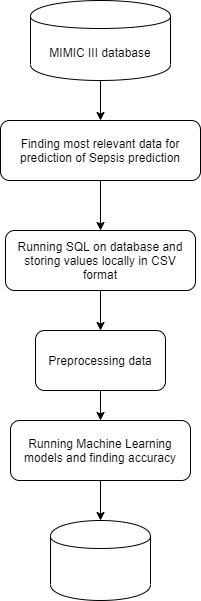

The diagram above was exported from draw.io. Its source (the exported page's mxGraphModel, read from the mxfile embedded in the PNG):
<mxGraphModel dx="868" dy="450" grid="1" gridSize="10" guides="1" tooltips="1" connect="1" arrows="1" fold="1" page="1" pageScale="1" pageWidth="827" pageHeight="1169" math="0" shadow="0">
  <root>
    <mxCell id="0" />
    <mxCell id="1" parent="0" />
    <mxCell id="oLt-HmQEEShcqRiz4sWN-17" style="edgeStyle=orthogonalEdgeStyle;rounded=0;orthogonalLoop=1;jettySize=auto;html=1;entryX=0.5;entryY=0;entryDx=0;entryDy=0;" parent="1" source="oLt-HmQEEShcqRiz4sWN-1" target="oLt-HmQEEShcqRiz4sWN-4" edge="1">
      <mxGeometry relative="1" as="geometry" />
    </mxCell>
    <mxCell id="oLt-HmQEEShcqRiz4sWN-1" value="Finding most relevant data for prediction of Sepsis prediction" style="rounded=1;whiteSpace=wrap;html=1;" parent="1" vertex="1">
      <mxGeometry x="320" y="200" width="200" height="60" as="geometry" />
    </mxCell>
    <mxCell id="oLt-HmQEEShcqRiz4sWN-16" style="edgeStyle=orthogonalEdgeStyle;rounded=0;orthogonalLoop=1;jettySize=auto;html=1;entryX=0.5;entryY=0;entryDx=0;entryDy=0;" parent="1" source="oLt-HmQEEShcqRiz4sWN-2" target="oLt-HmQEEShcqRiz4sWN-1" edge="1">
      <mxGeometry relative="1" as="geometry" />
    </mxCell>
    <mxCell id="oLt-HmQEEShcqRiz4sWN-2" value="MIMIC III database" style="shape=cylinder;whiteSpace=wrap;html=1;boundedLbl=1;backgroundOutline=1;" parent="1" vertex="1">
      <mxGeometry x="350" y="80" width="140" height="80" as="geometry" />
    </mxCell>
    <mxCell id="oLt-HmQEEShcqRiz4sWN-18" style="edgeStyle=orthogonalEdgeStyle;rounded=0;orthogonalLoop=1;jettySize=auto;html=1;entryX=0.5;entryY=0;entryDx=0;entryDy=0;" parent="1" source="oLt-HmQEEShcqRiz4sWN-4" target="oLt-HmQEEShcqRiz4sWN-11" edge="1">
      <mxGeometry relative="1" as="geometry" />
    </mxCell>
    <mxCell id="oLt-HmQEEShcqRiz4sWN-4" value="Running SQL on database and storing values locally in CSV format" style="rounded=1;whiteSpace=wrap;html=1;" parent="1" vertex="1">
      <mxGeometry x="325" y="310" width="190" height="60" as="geometry" />
    </mxCell>
    <mxCell id="oLt-HmQEEShcqRiz4sWN-19" style="edgeStyle=orthogonalEdgeStyle;rounded=0;orthogonalLoop=1;jettySize=auto;html=1;entryX=0.5;entryY=0;entryDx=0;entryDy=0;" parent="1" source="oLt-HmQEEShcqRiz4sWN-11" target="oLt-HmQEEShcqRiz4sWN-12" edge="1">
      <mxGeometry relative="1" as="geometry" />
    </mxCell>
    <mxCell id="oLt-HmQEEShcqRiz4sWN-11" value="Preprocessing data" style="rounded=1;whiteSpace=wrap;html=1;" parent="1" vertex="1">
      <mxGeometry x="355" y="410" width="130" height="60" as="geometry" />
    </mxCell>
    <mxCell id="TDBAlqNFFYo22I7GlYlX-2" style="edgeStyle=orthogonalEdgeStyle;rounded=0;orthogonalLoop=1;jettySize=auto;html=1;entryX=0.5;entryY=0;entryDx=0;entryDy=0;" edge="1" parent="1" source="oLt-HmQEEShcqRiz4sWN-12" target="TDBAlqNFFYo22I7GlYlX-1">
      <mxGeometry relative="1" as="geometry" />
    </mxCell>
    <mxCell id="oLt-HmQEEShcqRiz4sWN-12" value="Running Machine Learning models and finding accuracy" style="rounded=1;whiteSpace=wrap;html=1;" parent="1" vertex="1">
      <mxGeometry x="330" y="500" width="180" height="60" as="geometry" />
    </mxCell>
    <mxCell id="TDBAlqNFFYo22I7GlYlX-1" value="" style="shape=cylinder;whiteSpace=wrap;html=1;boundedLbl=1;backgroundOutline=1;" vertex="1" parent="1">
      <mxGeometry x="370" y="600" width="100" height="80" as="geometry" />
    </mxCell>
  </root>
</mxGraphModel>